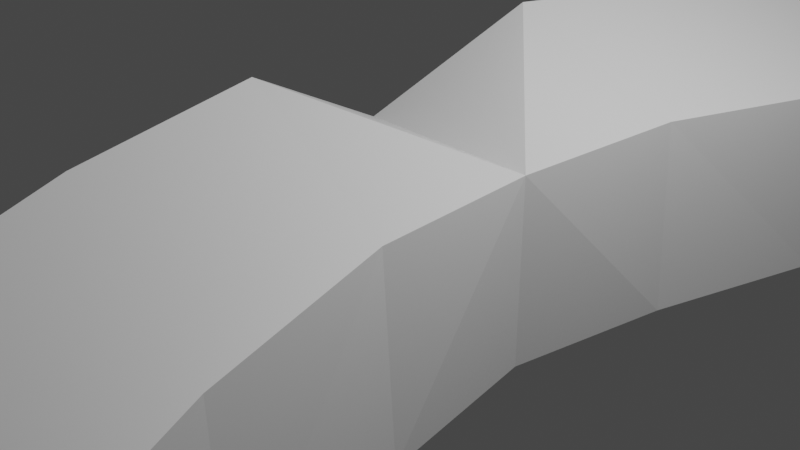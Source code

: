 # Source: Curve_testing.blend  (saved by Blender 3.6.11; exported with 4.5.12 LTS)
import bpy
from mathutils import Matrix  # noqa: F401  (used for matrix-valued properties, if any)

bpy.ops.wm.read_factory_settings(use_empty=True)
scene = bpy.context.scene
scene.name = 'Scene'

# ---- collections
col_collection = bpy.data.collections.new('Collection'); scene.collection.children.link(col_collection)

# ---- materials (node trees are filled in below, after node groups)
mat_material = bpy.data.materials.new('Material')
mat_material.alpha_threshold = 0.0
mat_material.use_transparent_shadow = False
mat_material.roughness = 0.5
mat_material.line_color = (0.0, 0.0, 0.0, 1.0)

# ---- material node trees
mat_material.use_nodes = True; mat_material.node_tree.nodes.clear()
_N = mat_material.node_tree.nodes; _L = mat_material.node_tree.links
n0 = _N.new('ShaderNodeOutputMaterial'); n0.name = 'Material Output'; n0.location = (300, 300)
n1 = _N.new('ShaderNodeBsdfPrincipled'); n1.name = 'Principled BSDF'; n1.location = (10, 300)
n1.distribution = 'GGX'
n1.subsurface_method = 'RANDOM_WALK_SKIN'
n1.inputs[3].default_value = 1.45
n1.inputs[27].default_value = (0.0, 0.0, 0.0, 1.0)
n1.inputs[28].default_value = 1.0
_L.new(n1.outputs[0], n0.inputs[0])
n0.is_active_output = True

# ---- world
world_world = bpy.data.worlds.new('World'); scene.world = world_world
world_world.use_nodes = True; world_world.node_tree.nodes.clear()
_N = world_world.node_tree.nodes; _L = world_world.node_tree.links
n0 = _N.new('ShaderNodeOutputWorld'); n0.name = 'World Output'; n0.location = (300, 300)
n1 = _N.new('ShaderNodeBackground'); n1.name = 'Background'; n1.location = (10, 300)
n1.inputs[0].default_value = (0.05088, 0.05088, 0.05088, 1.0)
_L.new(n1.outputs[0], n0.inputs[0])
n0.is_active_output = True
world_world.color = (0.05088, 0.05088, 0.05088)
world_world.use_sun_shadow = False
world_world.sun_shadow_jitter_overblur = 0.0

# ---- cameras
cam_camera = bpy.data.cameras.new('Camera')
cam_camera.clip_end = 100.0
cam_camera.ortho_scale = 7.314

# ---- lights
light_light = bpy.data.lights.new('Light', 'POINT')
light_light.transmission_factor = 0.0
light_light.energy = 1000.0
light_light.shadow_soft_size = 0.1
light_light.shadow_maximum_resolution = 0.006
light_light.use_absolute_resolution = True

# ---- meshes
me_cube = bpy.data.meshes.new('Cube')
me_cube.from_pydata([(1.942, 1.868, -1.0), (-0.05031, 1.693, -1.0), (1.829, 1.897, 1.059), (0.02932, 1.724, 1.915), (-0.3721, 0.0, -1.0), (1.62, 0.0, 1.0), (-0.3721, 0.0, 1.0), (1.62, 0.0, -1.0), (2.515, 3.925, -1.0), (0.5225, 3.751, -1.0), (2.441, 3.943, 1.008), (0.6414, 3.77, 1.864), (3.338, 5.986, -1.0), (1.346, 5.811, -1.0), (3.278, 5.991, 0.8466), (1.479, 5.818, 1.703), (4.409, 8.087, -1.0), (2.417, 7.913, -1.0), (4.34, 8.08, 0.581), (2.541, 7.907, 1.437), (5.729, 10.21, -1.0), (3.737, 10.04, -1.0), (5.627, 10.19, 0.2084), (3.828, 10.02, 1.064), (7.298, 12.35, -1.0), (5.306, 12.18, -1.0), (7.139, 12.32, -0.2713), (5.339, 12.15, 0.5848), (9.117, 14.52, -1.0), (7.124, 14.35, -1.0), (9.117, 14.52, 1.0), (7.124, 14.35, 1.0)], [], [(3, 2, 10, 11), (11, 10, 14, 15), (2, 0, 8, 10), (1, 3, 11, 9), (0, 1, 9, 8), (14, 12, 16, 18), (10, 8, 12, 14), (9, 11, 15, 13), (8, 9, 13, 12), (17, 19, 23, 21), (13, 15, 19, 17), (12, 13, 17, 16), (15, 14, 18, 19), (23, 22, 26, 27), (16, 17, 21, 20), (19, 18, 22, 23), (18, 16, 20, 22), (25, 27, 31, 29), (22, 20, 24, 26), (21, 23, 27, 25), (20, 21, 25, 24), (29, 31, 30, 28), (24, 25, 29, 28), (27, 26, 30, 31), (26, 24, 28, 30), (5, 2, 3, 6), (5, 7, 0, 2), (1, 0, 7, 4), (3, 1, 4, 6)])
_uv = me_cube.uv_layers.new(name='UVMap')
_uv.uv.foreach_set('vector', [0.625, 0.25, 0.625, 0.5, 0.625, 0.5, 0.625, 0.25, 0.625, 0.25, 0.625, 0.5, 0.625, 0.5, 0.625, 0.25, 0.625, 0.5, 0.375, 0.5, 0.375, 0.5, 0.625, 0.5, 0.375, 0.25, 0.625, 0.25, 0.625, 0.25, 0.375, 0.25, 0.375, 0.5, 0.375, 0.25, 0.375, 0.25, 0.375, 0.5, 0.625, 0.5, 0.375, 0.5, 0.375, 0.5, 0.625, 0.5, 0.625, 0.5, 0.375, 0.5, 0.375, 0.5, 0.625, 0.5, 0.375, 0.25, 0.625, 0.25, 0.625, 0.25, 0.375, 0.25, 0.375, 0.5, 0.375, 0.25, 0.375, 0.25, 0.375, 0.5, 0.375, 0.25, 0.625, 0.25, 0.625, 0.25, 0.375, 0.25, 0.375, 0.25, 0.625, 0.25, 0.625, 0.25, 0.375, 0.25, 0.375, 0.5, 0.375, 0.25, 0.375, 0.25, 0.375, 0.5, 0.625, 0.25, 0.625, 0.5, 0.625, 0.5, 0.625, 0.25, 0.625, 0.25, 0.625, 0.5, 0.625, 0.5, 0.625, 0.25, 0.375, 0.5, 0.375, 0.25, 0.375, 0.25, 0.375, 0.5, 0.625, 0.25, 0.625, 0.5, 0.625, 0.5, 0.625, 0.25, 0.625, 0.5, 0.375, 0.5, 0.375, 0.5, 0.625, 0.5, 0.375, 0.25, 0.625, 0.25, 0.625, 0.25, 0.375, 0.25, 0.625, 0.5, 0.375, 0.5, 0.375, 0.5, 0.625, 0.5, 0.375, 0.25, 0.625, 0.25, 0.625, 0.25, 0.375, 0.25, 0.375, 0.5, 0.375, 0.25, 0.375, 0.25, 0.375, 0.5, 0.375, 0.25, 0.625, 0.25, 0.625, 0.5, 0.375, 0.5, 0.375, 0.5, 0.375, 0.25, 0.375, 0.25, 0.375, 0.5, 0.625, 0.25, 0.625, 0.5, 0.625, 0.5, 0.625, 0.25, 0.625, 0.5, 0.375, 0.5, 0.375, 0.5, 0.625, 0.5, 0.0, 0.0, 0.625, 0.5, 0.625, 0.25, 0.0, 0.0, 0.0, 0.0, 0.0, 0.0, 0.375, 0.5, 0.625, 0.5, 0.375, 0.25, 0.375, 0.5, 0.0, 0.0, 0.0, 0.0, 0.625, 0.25, 0.375, 0.25, 0.0, 0.0, 0.0, 0.0])
me_cube.materials.append(mat_material)
me_cube.use_mirror_vertex_groups = False
me_cube.update()

# ---- objects
ob_cube = bpy.data.objects.new('Cube', me_cube)
ob_light = bpy.data.objects.new('Light', light_light)
ob_camera = bpy.data.objects.new('Camera', cam_camera)

# ---- transforms, parenting, visibility, modifiers, constraints
ob_cube.location = (0.0, 0.0, 0.0)
ob_cube.lock_rotations_4d = False
ob_cube.empty_display_type = 'ARROWS'
ob_cube.lineart.crease_threshold = 0.0
_m = ob_cube.modifiers.new('Mirror', 'MIRROR')
_m.use_axis = (False, True, False)
_m.use_clip = True
ob_light.location = (4.076, 1.005, 5.904)
ob_light.rotation_euler = (0.6503, 0.05522, 1.866)
ob_light.lock_rotations_4d = False
ob_light.empty_display_type = 'ARROWS'
ob_light.color = (0.0, 0.0, 0.0, 0.0)
ob_light.lineart.crease_threshold = 0.0
ob_camera.location = (7.359, -6.926, 4.958)
ob_camera.rotation_euler = (1.109, 0.0, 0.8149)
ob_camera.lock_rotations_4d = False
ob_camera.empty_display_type = 'ARROWS'
ob_camera.color = (0.0, 0.0, 0.0, 0.0)
ob_camera.display_type = 'WIRE'
ob_camera.lineart.crease_threshold = 0.0

# ---- collection membership
col_collection.objects.link(ob_cube)
col_collection.objects.link(ob_light)
col_collection.objects.link(ob_camera)

# ---- scene / render settings (as saved in the file)
scene.camera = ob_camera
scene.frame_start = 1; scene.frame_end = 250; scene.frame_set(1)
scene.render.engine = 'BLENDER_EEVEE_NEXT'
scene.cycles.sampling_pattern = 'TABULATED_SOBOL'
scene.view_settings.view_transform = 'Filmic'
bpy.context.view_layer.update()
